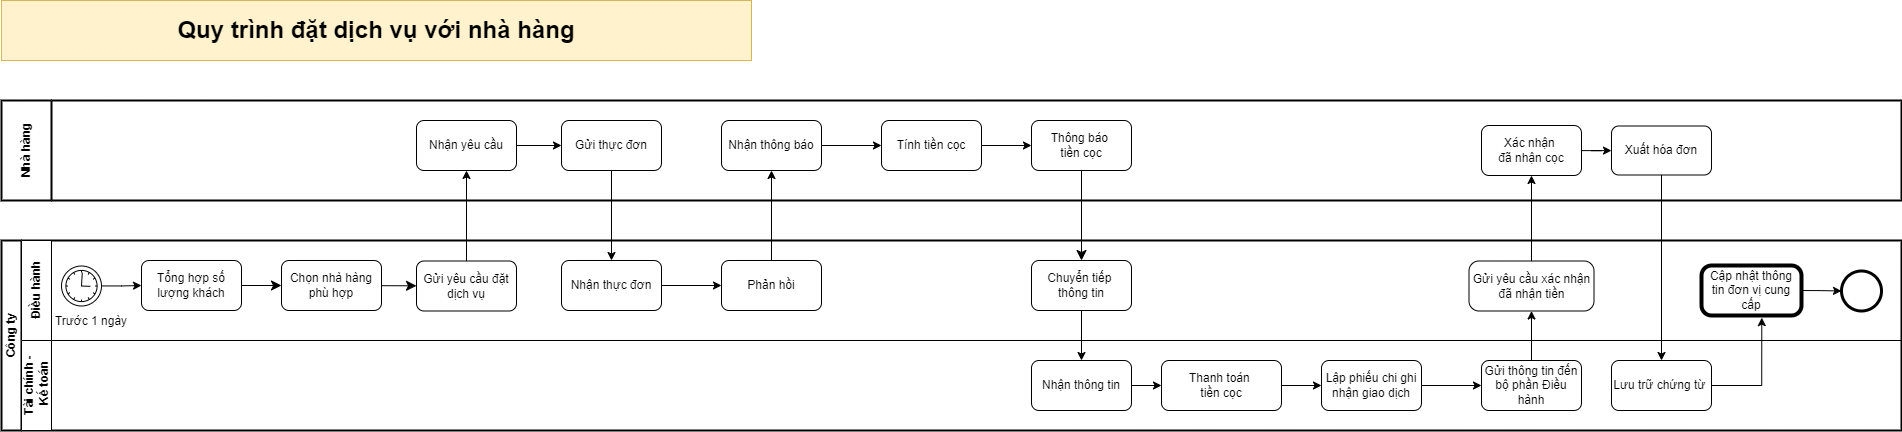

The diagram above was exported from draw.io. Its source (the exported page's mxGraphModel, read from the mxfile embedded in the PNG):
<mxGraphModel dx="4307" dy="3729" grid="1" gridSize="10" guides="1" tooltips="1" connect="1" arrows="1" fold="1" page="1" pageScale="1" pageWidth="827" pageHeight="1169" math="0" shadow="0">
  <root>
    <mxCell id="0" />
    <mxCell id="1" parent="0" />
    <mxCell id="2" value="Công ty" style="swimlane;html=1;childLayout=stackLayout;resizeParent=1;resizeParentMax=0;horizontal=0;startSize=20;horizontalStack=0;whiteSpace=wrap;labelBackgroundColor=none;swimlaneFillColor=none;strokeWidth=2;movable=0;resizable=0;rotatable=0;deletable=0;editable=0;locked=1;connectable=0;" vertex="1" parent="1">
      <mxGeometry x="-1025" y="-1950" width="1900" height="190" as="geometry">
        <mxRectangle x="70" y="2510" width="40" height="70" as="alternateBounds" />
      </mxGeometry>
    </mxCell>
    <mxCell id="3" value="Điều hành" style="swimlane;html=1;startSize=30;horizontal=0;swimlaneFillColor=none;labelBackgroundColor=none;movable=0;resizable=0;rotatable=0;deletable=0;editable=0;locked=1;connectable=0;" vertex="1" parent="2">
      <mxGeometry x="20" width="1880" height="100" as="geometry" />
    </mxCell>
    <mxCell id="4" style="edgeStyle=none;curved=1;rounded=0;orthogonalLoop=1;jettySize=auto;html=1;fontSize=12;startSize=8;endSize=8;movable=0;resizable=0;rotatable=0;deletable=0;editable=0;locked=1;connectable=0;" edge="1" parent="3" source="5" target="13">
      <mxGeometry relative="1" as="geometry" />
    </mxCell>
    <mxCell id="5" value="Tổng hợp số lượng khách" style="rounded=1;whiteSpace=wrap;html=1;labelBackgroundColor=none;movable=0;resizable=0;rotatable=0;deletable=0;editable=0;locked=1;connectable=0;" vertex="1" parent="3">
      <mxGeometry x="120" y="20" width="100" height="50" as="geometry" />
    </mxCell>
    <mxCell id="6" value="Gửi yêu cầu đặt dịch vụ" style="rounded=1;whiteSpace=wrap;html=1;labelBackgroundColor=none;movable=0;resizable=0;rotatable=0;deletable=0;editable=0;locked=1;connectable=0;" vertex="1" parent="3">
      <mxGeometry x="395" y="20.5" width="100" height="50" as="geometry" />
    </mxCell>
    <mxCell id="7" style="rounded=0;orthogonalLoop=1;jettySize=auto;html=1;fontSize=12;startSize=8;endSize=8;strokeColor=none;edgeStyle=orthogonalEdgeStyle;curved=0;movable=0;resizable=0;rotatable=0;deletable=0;editable=0;locked=1;connectable=0;" edge="1" parent="3" target="5">
      <mxGeometry relative="1" as="geometry">
        <Array as="points">
          <mxPoint x="620" y="110" />
          <mxPoint x="163" y="110" />
        </Array>
        <mxPoint x="620" y="82.5" as="sourcePoint" />
      </mxGeometry>
    </mxCell>
    <mxCell id="8" value="" style="points=[[0.145,0.145,0],[0.5,0,0],[0.855,0.145,0],[1,0.5,0],[0.855,0.855,0],[0.5,1,0],[0.145,0.855,0],[0,0.5,0]];shape=mxgraph.bpmn.event;html=1;verticalLabelPosition=bottom;labelBackgroundColor=none;verticalAlign=top;align=center;perimeter=ellipsePerimeter;outlineConnect=0;aspect=fixed;outline=standard;symbol=timer;movable=0;resizable=0;rotatable=0;deletable=0;editable=0;locked=1;connectable=0;" vertex="1" parent="3">
      <mxGeometry x="40" y="25.5" width="40" height="40" as="geometry" />
    </mxCell>
    <mxCell id="9" value="Trước 1 ngày" style="text;html=1;strokeColor=none;fillColor=none;align=center;verticalAlign=middle;whiteSpace=wrap;rounded=0;labelBackgroundColor=none;movable=0;resizable=0;rotatable=0;deletable=0;editable=0;locked=1;connectable=0;" vertex="1" parent="3">
      <mxGeometry x="30" y="65.5" width="80" height="30" as="geometry" />
    </mxCell>
    <mxCell id="10" style="edgeStyle=orthogonalEdgeStyle;rounded=0;orthogonalLoop=1;jettySize=auto;html=1;labelBackgroundColor=none;fontColor=default;movable=0;resizable=0;rotatable=0;deletable=0;editable=0;locked=1;connectable=0;" edge="1" parent="3" source="8" target="5">
      <mxGeometry relative="1" as="geometry">
        <mxPoint x="139" y="60" as="targetPoint" />
      </mxGeometry>
    </mxCell>
    <mxCell id="11" value="Chuyển tiếp&amp;nbsp;&lt;div&gt;thông tin&lt;/div&gt;" style="rounded=1;whiteSpace=wrap;html=1;labelBackgroundColor=none;movable=0;resizable=0;rotatable=0;deletable=0;editable=0;locked=1;connectable=0;" vertex="1" parent="3">
      <mxGeometry x="1010" y="20" width="100" height="50" as="geometry" />
    </mxCell>
    <mxCell id="12" value="Phản hồi" style="rounded=1;whiteSpace=wrap;html=1;labelBackgroundColor=none;movable=0;resizable=0;rotatable=0;deletable=0;editable=0;locked=1;connectable=0;" vertex="1" parent="3">
      <mxGeometry x="700" y="20" width="100" height="50" as="geometry" />
    </mxCell>
    <mxCell id="13" value="Chọn nhà hàng phù hợp" style="rounded=1;whiteSpace=wrap;html=1;labelBackgroundColor=none;movable=0;resizable=0;rotatable=0;deletable=0;editable=0;locked=1;connectable=0;" vertex="1" parent="3">
      <mxGeometry x="260" y="20" width="100" height="50" as="geometry" />
    </mxCell>
    <mxCell id="14" style="edgeStyle=orthogonalEdgeStyle;rounded=0;orthogonalLoop=1;jettySize=auto;html=1;exitX=1;exitY=0.5;exitDx=0;exitDy=0;movable=0;resizable=0;rotatable=0;deletable=0;editable=0;locked=1;connectable=0;" edge="1" parent="3" source="15" target="12">
      <mxGeometry relative="1" as="geometry" />
    </mxCell>
    <mxCell id="15" value="Nhận thực đơn" style="rounded=1;whiteSpace=wrap;html=1;labelBackgroundColor=none;movable=0;resizable=0;rotatable=0;deletable=0;editable=0;locked=1;connectable=0;" vertex="1" parent="3">
      <mxGeometry x="540" y="20" width="100" height="50" as="geometry" />
    </mxCell>
    <mxCell id="16" style="edgeStyle=none;curved=1;rounded=0;orthogonalLoop=1;jettySize=auto;html=1;fontSize=12;startSize=8;endSize=8;movable=0;resizable=0;rotatable=0;deletable=0;editable=0;locked=1;connectable=0;" edge="1" parent="3" source="13" target="6">
      <mxGeometry relative="1" as="geometry" />
    </mxCell>
    <mxCell id="17" value="" style="points=[[0.145,0.145,0],[0.5,0,0],[0.855,0.145,0],[1,0.5,0],[0.855,0.855,0],[0.5,1,0],[0.145,0.855,0],[0,0.5,0]];shape=mxgraph.bpmn.event;html=1;verticalLabelPosition=bottom;labelBackgroundColor=#ffffff;verticalAlign=top;align=center;perimeter=ellipsePerimeter;outlineConnect=0;aspect=fixed;outline=end;symbol=terminate2;movable=0;resizable=0;rotatable=0;deletable=0;editable=0;locked=1;connectable=0;" vertex="1" parent="3">
      <mxGeometry x="1820" y="30.5" width="40" height="40" as="geometry" />
    </mxCell>
    <mxCell id="18" value="Cập nhật thông tin đơn vị cung cấp" style="points=[[0.25,0,0],[0.5,0,0],[0.75,0,0],[1,0.25,0],[1,0.5,0],[1,0.75,0],[0.75,1,0],[0.5,1,0],[0.25,1,0],[0,0.75,0],[0,0.5,0],[0,0.25,0]];shape=mxgraph.bpmn.task;whiteSpace=wrap;rectStyle=rounded;size=10;html=1;container=1;expand=0;collapsible=0;bpmnShapeType=call;movable=0;resizable=0;rotatable=0;deletable=0;editable=0;locked=1;connectable=0;" vertex="1" parent="3">
      <mxGeometry x="1680" y="25" width="100" height="50" as="geometry" />
    </mxCell>
    <mxCell id="19" style="edgeStyle=orthogonalEdgeStyle;rounded=0;orthogonalLoop=1;jettySize=auto;html=1;exitX=1;exitY=0.5;exitDx=0;exitDy=0;exitPerimeter=0;entryX=0;entryY=0.5;entryDx=0;entryDy=0;entryPerimeter=0;movable=0;resizable=0;rotatable=0;deletable=0;editable=0;locked=1;connectable=0;" edge="1" parent="3" source="18" target="17">
      <mxGeometry relative="1" as="geometry" />
    </mxCell>
    <mxCell id="20" value="Gửi yêu cầu xác nhận đã nhận tiền" style="points=[[0.25,0,0],[0.5,0,0],[0.75,0,0],[1,0.25,0],[1,0.5,0],[1,0.75,0],[0.75,1,0],[0.5,1,0],[0.25,1,0],[0,0.75,0],[0,0.5,0],[0,0.25,0]];shape=mxgraph.bpmn.task;whiteSpace=wrap;rectStyle=rounded;size=10;html=1;container=1;expand=0;collapsible=0;taskMarker=abstract;labelBackgroundColor=none;rotation=0;movable=0;resizable=0;rotatable=0;deletable=0;editable=0;locked=1;connectable=0;" vertex="1" parent="3">
      <mxGeometry x="1447.5" y="20.5" width="125" height="50" as="geometry" />
    </mxCell>
    <mxCell id="21" value="Tài chính -&lt;div&gt;&amp;nbsp;Kế toán&lt;/div&gt;" style="swimlane;html=1;startSize=30;horizontal=0;swimlaneFillColor=none;labelBackgroundColor=none;movable=0;resizable=0;rotatable=0;deletable=0;editable=0;locked=1;connectable=0;" vertex="1" parent="2">
      <mxGeometry x="20" y="100" width="1880" height="90" as="geometry" />
    </mxCell>
    <mxCell id="22" value="" style="edgeStyle=orthogonalEdgeStyle;rounded=0;orthogonalLoop=1;jettySize=auto;html=1;labelBackgroundColor=none;fontColor=default;movable=0;resizable=0;rotatable=0;deletable=0;editable=0;locked=1;connectable=0;" edge="1" parent="21" source="23" target="25">
      <mxGeometry relative="1" as="geometry" />
    </mxCell>
    <mxCell id="23" value="Nhận thông tin" style="rounded=1;whiteSpace=wrap;html=1;labelBackgroundColor=none;movable=0;resizable=0;rotatable=0;deletable=0;editable=0;locked=1;connectable=0;" vertex="1" parent="21">
      <mxGeometry x="1010" y="20" width="100" height="50" as="geometry" />
    </mxCell>
    <mxCell id="24" style="edgeStyle=orthogonalEdgeStyle;rounded=0;orthogonalLoop=1;jettySize=auto;html=1;exitX=1;exitY=0.5;exitDx=0;exitDy=0;entryX=0;entryY=0.5;entryDx=0;entryDy=0;movable=0;resizable=0;rotatable=0;deletable=0;editable=0;locked=1;connectable=0;" edge="1" parent="21" source="25" target="27">
      <mxGeometry relative="1" as="geometry" />
    </mxCell>
    <mxCell id="25" value="Thanh toán&amp;nbsp;&lt;div&gt;tiền cọc&lt;/div&gt;" style="whiteSpace=wrap;html=1;rounded=1;labelBackgroundColor=none;movable=0;resizable=0;rotatable=0;deletable=0;editable=0;locked=1;connectable=0;" vertex="1" parent="21">
      <mxGeometry x="1140" y="20" width="120" height="50" as="geometry" />
    </mxCell>
    <mxCell id="26" style="edgeStyle=orthogonalEdgeStyle;rounded=0;orthogonalLoop=1;jettySize=auto;html=1;exitX=1;exitY=0.5;exitDx=0;exitDy=0;entryX=0;entryY=0.5;entryDx=0;entryDy=0;movable=0;resizable=0;rotatable=0;deletable=0;editable=0;locked=1;connectable=0;" edge="1" parent="21" source="27" target="28">
      <mxGeometry relative="1" as="geometry" />
    </mxCell>
    <mxCell id="27" value="Lập phiếu chi ghi nhận giao dịch" style="rounded=1;whiteSpace=wrap;html=1;labelBackgroundColor=none;movable=0;resizable=0;rotatable=0;deletable=0;editable=0;locked=1;connectable=0;" vertex="1" parent="21">
      <mxGeometry x="1300" y="20" width="100" height="50" as="geometry" />
    </mxCell>
    <mxCell id="28" value="Gửi thông tin đến bộ phần Điều hành" style="rounded=1;whiteSpace=wrap;html=1;labelBackgroundColor=none;movable=0;resizable=0;rotatable=0;deletable=0;editable=0;locked=1;connectable=0;" vertex="1" parent="21">
      <mxGeometry x="1460" y="20" width="100" height="50" as="geometry" />
    </mxCell>
    <mxCell id="29" value="Lưu trữ chứng từ&lt;span style=&quot;background-color: initial;&quot;&gt;&amp;nbsp;&lt;/span&gt;" style="rounded=1;whiteSpace=wrap;html=1;labelBackgroundColor=none;movable=0;resizable=0;rotatable=0;deletable=0;editable=0;locked=1;connectable=0;" vertex="1" parent="21">
      <mxGeometry x="1590" y="20" width="100" height="50" as="geometry" />
    </mxCell>
    <mxCell id="30" style="edgeStyle=orthogonalEdgeStyle;rounded=0;orthogonalLoop=1;jettySize=auto;html=1;labelBackgroundColor=none;fontColor=default;movable=0;resizable=0;rotatable=0;deletable=0;editable=0;locked=1;connectable=0;" edge="1" parent="2" source="11" target="23">
      <mxGeometry relative="1" as="geometry" />
    </mxCell>
    <mxCell id="31" style="edgeStyle=orthogonalEdgeStyle;rounded=0;orthogonalLoop=1;jettySize=auto;html=1;exitX=1;exitY=0.5;exitDx=0;exitDy=0;entryX=0.603;entryY=1.043;entryDx=0;entryDy=0;entryPerimeter=0;movable=0;resizable=0;rotatable=0;deletable=0;editable=0;locked=1;connectable=0;" edge="1" parent="2" source="29" target="18">
      <mxGeometry relative="1" as="geometry" />
    </mxCell>
    <mxCell id="32" value="" style="edgeStyle=orthogonalEdgeStyle;rounded=0;orthogonalLoop=1;jettySize=auto;html=1;movable=0;resizable=0;rotatable=0;deletable=0;editable=0;locked=1;connectable=0;" edge="1" parent="2" source="28" target="20">
      <mxGeometry relative="1" as="geometry">
        <mxPoint x="1510" y="120" as="sourcePoint" />
        <mxPoint x="1530" y="-65" as="targetPoint" />
      </mxGeometry>
    </mxCell>
    <mxCell id="33" value="Nhà hàng" style="swimlane;html=1;startSize=50;fontStyle=1;collapsible=0;horizontal=0;swimlaneLine=1;swimlaneFillColor=none;strokeWidth=2;whiteSpace=wrap;labelBackgroundColor=none;movable=0;resizable=0;rotatable=0;deletable=0;editable=0;locked=1;connectable=0;" vertex="1" parent="1">
      <mxGeometry x="-1025" y="-2090" width="1900" height="100" as="geometry" />
    </mxCell>
    <mxCell id="34" style="edgeStyle=orthogonalEdgeStyle;rounded=0;orthogonalLoop=1;jettySize=auto;html=1;exitX=1;exitY=0.5;exitDx=0;exitDy=0;movable=0;resizable=0;rotatable=0;deletable=0;editable=0;locked=1;connectable=0;" edge="1" parent="33" source="35" target="36">
      <mxGeometry relative="1" as="geometry" />
    </mxCell>
    <mxCell id="35" value="Nhận yêu cầu" style="rounded=1;whiteSpace=wrap;html=1;labelBackgroundColor=none;movable=0;resizable=0;rotatable=0;deletable=0;editable=0;locked=1;connectable=0;" vertex="1" parent="33">
      <mxGeometry x="415" y="20" width="100" height="50" as="geometry" />
    </mxCell>
    <mxCell id="36" value="Gửi thực đơn" style="rounded=1;whiteSpace=wrap;html=1;labelBackgroundColor=none;movable=0;resizable=0;rotatable=0;deletable=0;editable=0;locked=1;connectable=0;" vertex="1" parent="33">
      <mxGeometry x="560" y="20" width="100" height="50" as="geometry" />
    </mxCell>
    <mxCell id="37" value="Thông báo&amp;nbsp;&lt;div&gt;tiền cọc&lt;/div&gt;" style="rounded=1;whiteSpace=wrap;html=1;labelBackgroundColor=none;movable=0;resizable=0;rotatable=0;deletable=0;editable=0;locked=1;connectable=0;" vertex="1" parent="33">
      <mxGeometry x="1030" y="20" width="100" height="50" as="geometry" />
    </mxCell>
    <mxCell id="38" value="Xác nhận&amp;nbsp;&lt;div&gt;đã nhận cọc&lt;/div&gt;" style="rounded=1;whiteSpace=wrap;html=1;labelBackgroundColor=none;movable=0;resizable=0;rotatable=0;deletable=0;editable=0;locked=1;connectable=0;" vertex="1" parent="33">
      <mxGeometry x="1480" y="25" width="100" height="50" as="geometry" />
    </mxCell>
    <mxCell id="39" style="edgeStyle=orthogonalEdgeStyle;rounded=0;orthogonalLoop=1;jettySize=auto;html=1;entryX=0;entryY=0.5;entryDx=0;entryDy=0;movable=0;resizable=0;rotatable=0;deletable=0;editable=0;locked=1;connectable=0;" edge="1" parent="33" source="40" target="42">
      <mxGeometry relative="1" as="geometry" />
    </mxCell>
    <mxCell id="40" value="Nhận thông báo" style="rounded=1;whiteSpace=wrap;html=1;labelBackgroundColor=none;movable=0;resizable=0;rotatable=0;deletable=0;editable=0;locked=1;connectable=0;" vertex="1" parent="33">
      <mxGeometry x="720" y="20" width="100" height="50" as="geometry" />
    </mxCell>
    <mxCell id="41" style="edgeStyle=orthogonalEdgeStyle;rounded=0;orthogonalLoop=1;jettySize=auto;html=1;movable=0;resizable=0;rotatable=0;deletable=0;editable=0;locked=1;connectable=0;" edge="1" parent="33" source="42" target="37">
      <mxGeometry relative="1" as="geometry" />
    </mxCell>
    <mxCell id="42" value="Tính tiền cọc" style="rounded=1;whiteSpace=wrap;html=1;labelBackgroundColor=none;movable=0;resizable=0;rotatable=0;deletable=0;editable=0;locked=1;connectable=0;" vertex="1" parent="33">
      <mxGeometry x="880" y="20" width="100" height="50" as="geometry" />
    </mxCell>
    <mxCell id="43" value="Xuất hóa đơn" style="rounded=1;whiteSpace=wrap;html=1;labelBackgroundColor=none;movable=0;resizable=0;rotatable=0;deletable=0;editable=0;locked=1;connectable=0;" vertex="1" parent="33">
      <mxGeometry x="1610" y="25.5" width="100" height="49" as="geometry" />
    </mxCell>
    <mxCell id="44" style="edgeStyle=orthogonalEdgeStyle;rounded=0;orthogonalLoop=1;jettySize=auto;html=1;labelBackgroundColor=none;fontColor=default;movable=0;resizable=0;rotatable=0;deletable=0;editable=0;locked=1;connectable=0;" edge="1" parent="33" source="38" target="43">
      <mxGeometry relative="1" as="geometry">
        <mxPoint x="1520" y="-85" as="targetPoint" />
      </mxGeometry>
    </mxCell>
    <mxCell id="45" value="&lt;span data-sider-select-id=&quot;f1715cd4-0e06-4c65-ace3-9fa5c822ec2a&quot; style=&quot;font-weight: 700;&quot;&gt;&lt;font data-sider-select-id=&quot;5e8768c1-a4c4-4723-98e7-fa203de4cf1b&quot; style=&quot;font-size: 24px;&quot;&gt;Quy trình đặt dịch vụ với nhà hàng&lt;/font&gt;&lt;/span&gt;" style="rounded=0;whiteSpace=wrap;html=1;labelBackgroundColor=none;fillColor=#fff2cc;strokeColor=#d6b656;movable=0;resizable=0;rotatable=0;deletable=0;editable=0;locked=1;connectable=0;" vertex="1" parent="1">
      <mxGeometry x="-1025" y="-2190" width="750" height="60" as="geometry" />
    </mxCell>
    <mxCell id="46" style="edgeStyle=orthogonalEdgeStyle;rounded=0;orthogonalLoop=1;jettySize=auto;html=1;fontSize=12;startSize=8;endSize=8;movable=0;resizable=0;rotatable=0;deletable=0;editable=0;locked=1;connectable=0;" edge="1" source="37" target="11" parent="1">
      <mxGeometry relative="1" as="geometry" />
    </mxCell>
    <mxCell id="47" style="edgeStyle=orthogonalEdgeStyle;rounded=0;orthogonalLoop=1;jettySize=auto;html=1;movable=0;resizable=0;rotatable=0;deletable=0;editable=0;locked=1;connectable=0;" edge="1" source="36" target="15" parent="1">
      <mxGeometry relative="1" as="geometry">
        <Array as="points" />
      </mxGeometry>
    </mxCell>
    <mxCell id="48" style="edgeStyle=orthogonalEdgeStyle;rounded=0;orthogonalLoop=1;jettySize=auto;html=1;movable=0;resizable=0;rotatable=0;deletable=0;editable=0;locked=1;connectable=0;" edge="1" source="12" target="40" parent="1">
      <mxGeometry relative="1" as="geometry" />
    </mxCell>
    <mxCell id="49" style="edgeStyle=orthogonalEdgeStyle;rounded=0;orthogonalLoop=1;jettySize=auto;html=1;exitX=0.5;exitY=0;exitDx=0;exitDy=0;movable=0;resizable=0;rotatable=0;deletable=0;editable=0;locked=1;connectable=0;" edge="1" source="6" target="35" parent="1">
      <mxGeometry relative="1" as="geometry" />
    </mxCell>
    <mxCell id="50" style="edgeStyle=orthogonalEdgeStyle;rounded=0;orthogonalLoop=1;jettySize=auto;html=1;exitX=0.5;exitY=1;exitDx=0;exitDy=0;movable=0;resizable=0;rotatable=0;deletable=0;editable=0;locked=1;connectable=0;" edge="1" source="43" target="29" parent="1">
      <mxGeometry relative="1" as="geometry" />
    </mxCell>
    <mxCell id="51" style="edgeStyle=orthogonalEdgeStyle;rounded=0;orthogonalLoop=1;jettySize=auto;html=1;movable=0;resizable=0;rotatable=0;deletable=0;editable=0;locked=1;connectable=0;" edge="1" source="20" target="38" parent="1">
      <mxGeometry relative="1" as="geometry" />
    </mxCell>
  </root>
</mxGraphModel>